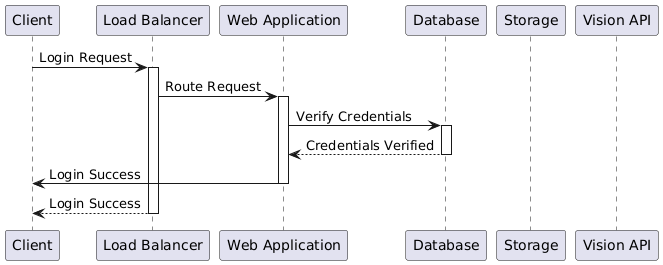

The diagram above was rendered by PlantUML. Its source (embedded in the PNG):
@startuml
'Sequence Diagram
participant Client
participant "Load Balancer" as LB
participant "Web Application" as App
participant "Database" as DB
participant "Storage" as S
participant "Vision API" as V

Client -> LB: Login Request
activate LB
LB -> App: Route Request
activate App
App -> DB: Verify Credentials
activate DB
DB --> App: Credentials Verified
deactivate DB
App -> Client: Login Success
deactivate App
Client <-- LB: Login Success
deactivate LB
@enduml